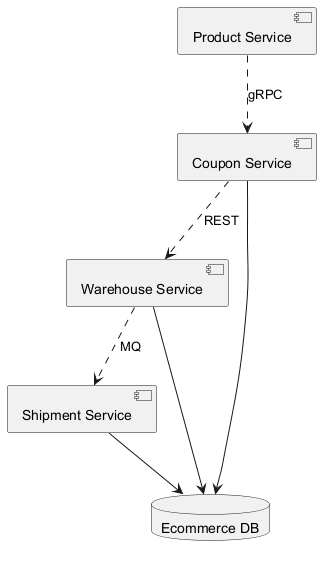

The diagram above was rendered by PlantUML. Its source (embedded in the PNG):
@startuml
skinparam backgroundColor #FFFFFF
skinparam classBackgroundColor #F1F8E9
skinparam classBorderColor #33691E
component "Product Service" as C_ProductService
component "Shipment Service" as C_ShipmentService
component "Warehouse Service" as C_WarehouseService
component "Coupon Service" as C_CouponService
database "Ecommerce DB" as DB_ecommerce
C_ShipmentService --> DB_ecommerce
C_WarehouseService --> DB_ecommerce
C_CouponService --> DB_ecommerce
C_ProductService ..> C_CouponService : gRPC
C_WarehouseService ..> C_ShipmentService : MQ
C_CouponService ..> C_WarehouseService : REST
@enduml